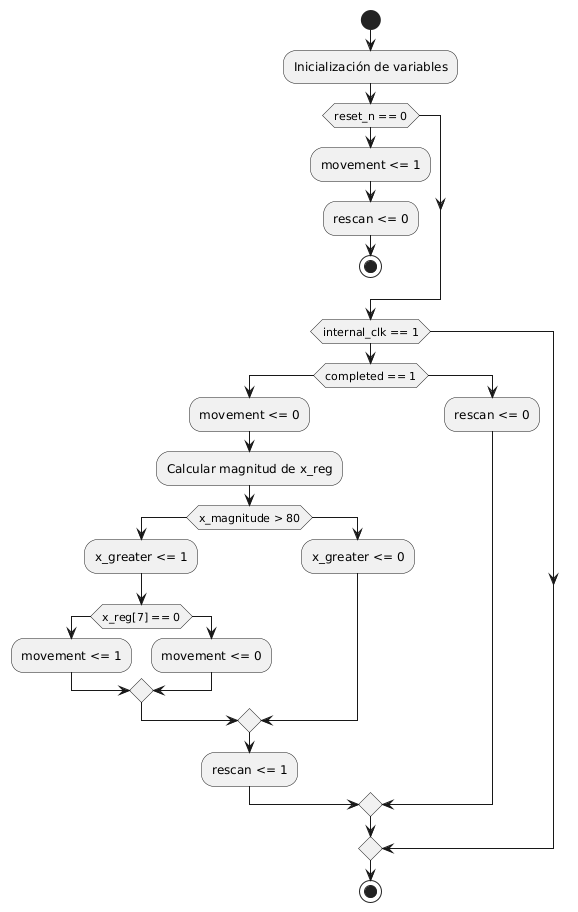

The diagram above was rendered by PlantUML. Its source (embedded in the PNG):
@startuml
start
:Inicialización de variables;

if (reset_n == 0) then
    :movement <= 1;
    :rescan <= 0;
    stop
endif

if (internal_clk == 1) then
    if (completed == 1) then
        :movement <= 0;
        :Calcular magnitud de x_reg;
        if (x_magnitude > 80) then
            :x_greater <= 1;
            if (x_reg[7] == 0) then
                :movement <= 1;
            else
                :movement <= 0;
            endif
        else
            :x_greater <= 0;
        endif
        :rescan <= 1;
    else
        :rescan <= 0;
    endif
endif

stop
@enduml